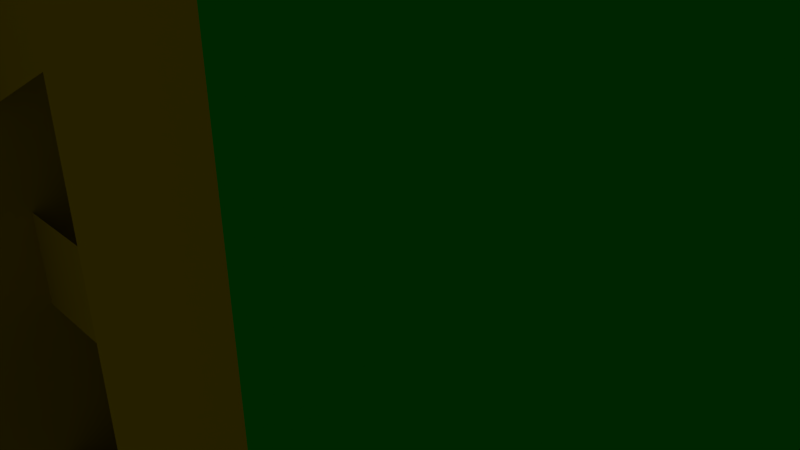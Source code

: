 # Source: royalPalace.blend  (saved by Blender 2.77.0; exported with 4.5.12 LTS)
import bpy
from mathutils import Matrix  # noqa: F401  (used for matrix-valued properties, if any)

bpy.ops.wm.read_factory_settings(use_empty=True)
scene = bpy.context.scene
scene.name = 'Scene'

# ---- collections
col_collection_1 = bpy.data.collections.new('Collection 1'); scene.collection.children.link(col_collection_1)

# ---- materials (node trees are filled in below, after node groups)
mat_material_004 = bpy.data.materials.new('Material.004')
mat_material_004.alpha_threshold = 0.0
mat_material_004.use_transparent_shadow = False
mat_material_004.diffuse_color = (0.3757, 0.2798, 0.0, 1.0)
mat_material_004.roughness = 0.5
mat_material_003 = bpy.data.materials.new('Material.003')
mat_material_003.alpha_threshold = 0.0
mat_material_003.use_transparent_shadow = False
mat_material_003.diffuse_color = (0.1734, 0.0014, 0.001847, 1.0)
mat_material_003.roughness = 0.5
mat_material_003.line_color = (0.0, 0.0, 0.0, 1.0)
mat_material_006 = bpy.data.materials.new('Material.006')
mat_material_006.alpha_threshold = 0.0
mat_material_006.use_transparent_shadow = False
mat_material_006.diffuse_color = (0.002623, 0.3672, 0.008121, 1.0)
mat_material_006.roughness = 0.5
mat_material_001 = bpy.data.materials.new('Material.001')
mat_material_001.alpha_threshold = 0.0
mat_material_001.use_transparent_shadow = False
mat_material_001.diffuse_color = (0.1986, 0.0, 0.8, 1.0)
mat_material_001.roughness = 0.5
mat_material_001.line_color = (0.0, 0.0, 0.0, 1.0)
mat_material_002 = bpy.data.materials.new('Material.002')
mat_material_002.alpha_threshold = 0.0
mat_material_002.use_transparent_shadow = False
mat_material_002.diffuse_color = (0.123, 0.123, 0.123, 1.0)
mat_material_002.roughness = 0.5
mat_material_002.line_color = (0.0, 0.0, 0.0, 1.0)
mat_material_005 = bpy.data.materials.new('Material.005')
mat_material_005.alpha_threshold = 0.0
mat_material_005.use_transparent_shadow = False
mat_material_005.diffuse_color = (0.02941, 0.4077, 0.8, 1.0)
mat_material_005.roughness = 0.5
mat_material_005.line_color = (0.0, 0.0, 0.0, 1.0)

# ---- material node trees

# ---- world
world_world = bpy.data.worlds.new('World'); scene.world = world_world
world_world.color = (0.05088, 0.05088, 0.05088)
world_world.use_sun_shadow = False
world_world.sun_shadow_jitter_overblur = 0.0
world_world.cycles.sampling_method = 'NONE'
world_world.cycles.sample_map_resolution = 256

# ---- cameras
cam_camera = bpy.data.cameras.new('Camera')
cam_camera.clip_end = 100.0
cam_camera.lens = 35.0
cam_camera.sensor_width = 32.0
cam_camera.sensor_height = 18.0
cam_camera.ortho_scale = 7.314
cam_camera.dof.focus_distance = 0.0
cam_camera.dof.aperture_fstop = 128.0
cam_camera_001 = bpy.data.cameras.new('Camera.001')
cam_camera_001.clip_end = 100.0
cam_camera_001.lens = 35.0
cam_camera_001.sensor_width = 32.0
cam_camera_001.sensor_height = 18.0
cam_camera_001.ortho_scale = 7.314
cam_camera_001.dof.focus_distance = 0.0
cam_camera_001.dof.aperture_fstop = 128.0
cam_camera_002 = bpy.data.cameras.new('Camera.002')
cam_camera_002.clip_end = 100.0
cam_camera_002.lens = 35.0
cam_camera_002.sensor_width = 32.0
cam_camera_002.sensor_height = 18.0
cam_camera_002.ortho_scale = 7.314
cam_camera_002.dof.focus_distance = 0.0
cam_camera_002.dof.aperture_fstop = 128.0
cam_camera_003 = bpy.data.cameras.new('Camera.003')
cam_camera_003.clip_end = 100.0
cam_camera_003.lens = 35.0
cam_camera_003.sensor_width = 32.0
cam_camera_003.sensor_height = 18.0
cam_camera_003.ortho_scale = 7.314
cam_camera_003.dof.focus_distance = 0.0
cam_camera_003.dof.aperture_fstop = 128.0

# ---- lights
light_lamp = bpy.data.lights.new('Lamp', 'POINT')
light_lamp.transmission_factor = 0.0
light_lamp.cutoff_distance = 30.0
light_lamp.energy = 100.0
light_lamp.shadow_buffer_clip_start = 1.001
light_lamp.shadow_soft_size = 0.1
light_lamp.shadow_maximum_resolution = 0.006
light_lamp.use_absolute_resolution = True
light_lamp.cycles.use_multiple_importance_sampling = False

# ---- meshes
me_plane_004 = bpy.data.meshes.new('Plane.004')
me_plane_004.from_pydata([(-1.0, -1.0, 0.0), (1.0, -1.0, 0.0), (-1.0, 1.0, 0.0), (1.0, 1.0, 0.0)], [], [(0, 1, 3, 2)])
me_plane_004.materials.append(mat_material_004)
me_plane_004.use_remesh_preserve_volume = False
me_plane_004.use_remesh_preserve_attributes = False
me_plane_004.use_mirror_vertex_groups = False
me_plane_004.update()
me_plane = bpy.data.meshes.new('Plane')
me_plane.from_pydata([(-1.0, -1.0, 0.0), (0.4104, -1.0, 1.946e-15), (-1.0, 1.0, 0.0), (0.4104, 1.0, 1.946e-15), (-0.3605, 4.828e-08, -2.111e-15), (0.4104, -4.451e-08, 1.946e-15), (-0.6159, -0.3333, -1.268e-15), (-0.872, -0.6667, -4.224e-16), (0.4104, -0.6667, 1.946e-15), (0.4104, -0.3333, 1.946e-15), (0.4104, 0.3333, 1.946e-15), (0.4104, 0.6667, 1.946e-15), (-0.872, 0.6667, -4.224e-16), (-0.6159, 0.3333, -1.268e-15)], [], [(12, 11, 3, 2), (6, 9, 5, 4), (0, 1, 8, 7), (7, 8, 9, 6), (4, 5, 10, 13), (13, 10, 11, 12)])
me_plane.materials.append(mat_material_004)
me_plane.use_remesh_preserve_volume = False
me_plane.use_remesh_preserve_attributes = False
me_plane.use_mirror_vertex_groups = False
me_plane.update()
me_cube_007 = bpy.data.meshes.new('Cube.007')
me_cube_007.from_pydata([(-1.0, -1.0, -1.0), (-1.0, 1.0, -1.0), (1.0, 1.0, -1.0), (1.0, -1.0, -1.0), (-1.0, -1.0, 1.0), (-1.0, 1.0, 1.0), (1.0, 1.0, 1.0), (1.0, -1.0, 1.0)], [], [(4, 5, 1, 0), (5, 6, 2, 1), (6, 7, 3, 2), (7, 4, 0, 3), (0, 1, 2, 3), (7, 6, 5, 4)])
me_cube_007.materials.append(mat_material_004)
me_cube_007.use_remesh_preserve_volume = False
me_cube_007.use_remesh_preserve_attributes = False
me_cube_007.use_mirror_vertex_groups = False
me_cube_007.update()
me_cube_004 = bpy.data.meshes.new('Cube.004')
me_cube_004.from_pydata([(-1.0, -1.0, -1.0), (-1.0, 1.0, -1.0), (1.0, 1.0, -1.0), (1.0, -1.0, -1.0), (-1.0, -1.0, 1.0), (-1.0, 1.0, 1.0), (1.0, 1.0, 1.0), (1.0, -1.0, 1.0)], [], [(4, 5, 1, 0), (5, 6, 2, 1), (6, 7, 3, 2), (7, 4, 0, 3), (0, 1, 2, 3), (7, 6, 5, 4)])
me_cube_004.materials.append(mat_material_003)
me_cube_004.use_remesh_preserve_volume = False
me_cube_004.use_remesh_preserve_attributes = False
me_cube_004.use_mirror_vertex_groups = False
me_cube_004.update()
me_cube = bpy.data.meshes.new('Cube')
me_cube.from_pydata([(1.0, 1.0, -1.0), (1.0, -1.0, -1.0), (-1.0, -1.0, -1.0), (-1.0, 1.0, -1.0), (1.0, 1.0, 1.0), (1.0, -1.0, 1.0), (-1.0, -1.0, 1.0), (-1.0, 1.0, 1.0), (0.009009, 1.362, -1.0), (0.009009, -1.362, -1.0), (0.009009, 1.362, 1.0), (0.009008, -1.362, 1.0), (1.404, -5.96e-08, -1.0), (-1.404, 2.98e-07, -1.0), (1.404, -5.364e-07, 1.0), (-1.404, 1.788e-07, 1.0), (0.009009, -2.384e-07, 1.0), (0.009009, 1.192e-07, -1.0), (0.4918, 0.4263, 1.168), (0.4918, -0.4263, 1.168), (-0.4895, -0.4263, 1.168), (-0.4895, 0.4263, 1.168), (0.005568, 0.5805, 1.168), (0.005567, -0.5805, 1.168), (0.6901, -3.398e-07, 1.168), (-0.6878, -3.489e-08, 1.168), (0.01929, 0.01484, 1.261), (0.01929, -0.01484, 1.261), (-0.01486, -0.01484, 1.261), (-0.01486, 0.01484, 1.261), (0.002368, 0.0202, 1.261), (0.002368, -0.0202, 1.261), (0.02619, -1.854e-07, 1.261), (-0.02176, -1.748e-07, 1.261)], [], [(17, 9, 2, 13), (16, 15, 6, 11), (12, 14, 5, 1), (9, 11, 6, 2), (13, 15, 7, 3), (10, 8, 3, 7), (4, 0, 8, 10), (1, 5, 11, 9), (14, 16, 11, 5), (12, 1, 9, 17), (0, 12, 17, 8), (4, 10, 16, 14), (2, 6, 15, 13), (0, 4, 14, 12), (10, 7, 15, 16), (8, 17, 13, 3), (15, 6, 20, 25), (14, 4, 18, 24), (5, 11, 23, 19), (10, 4, 18, 22), (15, 7, 21, 25), (6, 11, 23, 20), (7, 10, 22, 21), (14, 5, 19, 24), (25, 20, 28, 33), (24, 18, 26, 32), (19, 23, 31, 27), (22, 18, 26, 30), (25, 21, 29, 33), (20, 23, 31, 28), (21, 22, 30, 29), (24, 19, 27, 32)])
me_cube.polygons.foreach_set('material_index', [0, 0, 0, 0, 0, 0, 0, 0, 0, 0, 0, 0, 0, 0, 0, 0, 1, 1, 1, 1, 1, 1, 1, 1, 1, 1, 1, 1, 1, 1, 1, 1])
me_cube.materials.append(mat_material_006)
me_cube.materials.append(mat_material_001)
me_cube.use_remesh_preserve_volume = False
me_cube.use_remesh_preserve_attributes = False
me_cube.use_mirror_vertex_groups = False
me_cube.update()
me_cube_001 = bpy.data.meshes.new('Cube.001')
me_cube_001.from_pydata([(1.0, 1.0, -1.0), (1.0, -1.0, -1.0), (-1.0, -1.0, -1.0), (-1.0, 1.0, -1.0), (1.0, 1.0, 1.0), (1.0, -1.0, 1.0), (-1.0, -1.0, 1.0), (-1.0, 1.0, 1.0), (0.009009, 1.362, -1.0), (0.009009, -1.362, -1.0), (0.009009, 1.362, 1.0), (0.009008, -1.362, 1.0), (1.404, -5.96e-08, -1.0), (-1.404, 2.98e-07, -1.0), (1.404, -5.364e-07, 1.0), (-1.404, 1.788e-07, 1.0), (0.009009, -2.384e-07, 1.0), (0.009009, 1.192e-07, -1.0), (0.4918, 0.4263, 1.168), (0.4918, -0.4263, 1.168), (-0.4895, -0.4263, 1.168), (-0.4895, 0.4263, 1.168), (0.005568, 0.5805, 1.168), (0.005567, -0.5805, 1.168), (0.6901, -3.398e-07, 1.168), (-0.6878, -3.489e-08, 1.168), (0.01929, 0.01484, 1.261), (0.01929, -0.01484, 1.261), (-0.01486, -0.01484, 1.261), (-0.01486, 0.01484, 1.261), (0.002368, 0.0202, 1.261), (0.002368, -0.0202, 1.261), (0.02619, -1.854e-07, 1.261), (-0.02176, -1.748e-07, 1.261)], [], [(17, 9, 2, 13), (16, 15, 6, 11), (12, 14, 5, 1), (9, 11, 6, 2), (13, 15, 7, 3), (10, 8, 3, 7), (4, 0, 8, 10), (1, 5, 11, 9), (14, 16, 11, 5), (12, 1, 9, 17), (0, 12, 17, 8), (4, 10, 16, 14), (2, 6, 15, 13), (0, 4, 14, 12), (10, 7, 15, 16), (8, 17, 13, 3), (15, 6, 20, 25), (14, 4, 18, 24), (5, 11, 23, 19), (10, 4, 18, 22), (15, 7, 21, 25), (6, 11, 23, 20), (7, 10, 22, 21), (14, 5, 19, 24), (25, 20, 28, 33), (24, 18, 26, 32), (19, 23, 31, 27), (22, 18, 26, 30), (25, 21, 29, 33), (20, 23, 31, 28), (21, 22, 30, 29), (24, 19, 27, 32)])
me_cube_001.polygons.foreach_set('material_index', [0, 0, 0, 0, 0, 0, 0, 0, 0, 0, 0, 0, 0, 0, 0, 0, 1, 1, 1, 1, 1, 1, 1, 1, 1, 1, 1, 1, 1, 1, 1, 1])
me_cube_001.materials.append(mat_material_006)
me_cube_001.materials.append(mat_material_001)
me_cube_001.use_remesh_preserve_volume = False
me_cube_001.use_remesh_preserve_attributes = False
me_cube_001.use_mirror_vertex_groups = False
me_cube_001.update()
me_cube_002 = bpy.data.meshes.new('Cube.002')
me_cube_002.from_pydata([(1.0, 1.0, -1.0), (1.0, -1.0, -1.0), (-1.0, -1.0, -1.0), (-1.0, 1.0, -1.0), (1.0, 1.0, 1.0), (1.0, -1.0, 1.0), (-1.0, -1.0, 1.0), (-1.0, 1.0, 1.0), (0.009009, 1.362, -1.0), (0.009009, -1.362, -1.0), (0.009009, 1.362, 1.0), (0.009008, -1.362, 1.0), (1.404, -5.96e-08, -1.0), (-1.404, 2.98e-07, -1.0), (1.404, -5.364e-07, 1.0), (-1.404, 1.788e-07, 1.0), (0.009009, -2.384e-07, 1.0), (0.009009, 1.192e-07, -1.0), (0.4918, 0.4263, 1.168), (0.4918, -0.4263, 1.168), (-0.4895, -0.4263, 1.168), (-0.4895, 0.4263, 1.168), (0.005568, 0.5805, 1.168), (0.005567, -0.5805, 1.168), (0.6901, -3.398e-07, 1.168), (-0.6878, -3.489e-08, 1.168), (0.01929, 0.01484, 1.261), (0.01929, -0.01484, 1.261), (-0.01486, -0.01484, 1.261), (-0.01486, 0.01484, 1.261), (0.002368, 0.0202, 1.261), (0.002368, -0.0202, 1.261), (0.02619, -1.854e-07, 1.261), (-0.02176, -1.748e-07, 1.261)], [], [(17, 9, 2, 13), (16, 15, 6, 11), (12, 14, 5, 1), (9, 11, 6, 2), (13, 15, 7, 3), (10, 8, 3, 7), (4, 0, 8, 10), (1, 5, 11, 9), (14, 16, 11, 5), (12, 1, 9, 17), (0, 12, 17, 8), (4, 10, 16, 14), (2, 6, 15, 13), (0, 4, 14, 12), (10, 7, 15, 16), (8, 17, 13, 3), (15, 6, 20, 25), (14, 4, 18, 24), (5, 11, 23, 19), (10, 4, 18, 22), (15, 7, 21, 25), (6, 11, 23, 20), (7, 10, 22, 21), (14, 5, 19, 24), (25, 20, 28, 33), (24, 18, 26, 32), (19, 23, 31, 27), (22, 18, 26, 30), (25, 21, 29, 33), (20, 23, 31, 28), (21, 22, 30, 29), (24, 19, 27, 32)])
me_cube_002.polygons.foreach_set('material_index', [0, 0, 0, 0, 0, 0, 0, 0, 0, 0, 0, 0, 0, 0, 0, 0, 1, 1, 1, 1, 1, 1, 1, 1, 1, 1, 1, 1, 1, 1, 1, 1])
me_cube_002.materials.append(mat_material_006)
me_cube_002.materials.append(mat_material_001)
me_cube_002.use_remesh_preserve_volume = False
me_cube_002.use_remesh_preserve_attributes = False
me_cube_002.use_mirror_vertex_groups = False
me_cube_002.update()
me_cube_003 = bpy.data.meshes.new('Cube.003')
me_cube_003.from_pydata([(1.0, 1.0, -1.0), (1.0, -1.0, -1.0), (-1.0, -1.0, -1.0), (-1.0, 1.0, -1.0), (1.0, 1.0, 1.0), (1.0, -1.0, 1.0), (-1.0, -1.0, 1.0), (-1.0, 1.0, 1.0), (0.009009, 1.362, -1.0), (0.009009, -1.362, -1.0), (0.009009, 1.362, 1.0), (0.009008, -1.362, 1.0), (1.404, -5.96e-08, -1.0), (-1.404, 2.98e-07, -1.0), (1.404, -5.364e-07, 1.0), (-1.404, 1.788e-07, 1.0), (0.009009, -2.384e-07, 1.0), (0.009009, 1.192e-07, -1.0), (0.4918, 0.4263, 1.168), (0.4918, -0.4263, 1.168), (-0.4895, -0.4263, 1.168), (-0.4895, 0.4263, 1.168), (0.005568, 0.5805, 1.168), (0.005567, -0.5805, 1.168), (0.6901, -3.398e-07, 1.168), (-0.6878, -3.489e-08, 1.168), (0.01929, 0.01484, 1.261), (0.01929, -0.01484, 1.261), (-0.01486, -0.01484, 1.261), (-0.01486, 0.01484, 1.261), (0.002368, 0.0202, 1.261), (0.002368, -0.0202, 1.261), (0.02619, -1.854e-07, 1.261), (-0.02176, -1.748e-07, 1.261)], [], [(17, 9, 2, 13), (16, 15, 6, 11), (12, 14, 5, 1), (9, 11, 6, 2), (13, 15, 7, 3), (10, 8, 3, 7), (4, 0, 8, 10), (1, 5, 11, 9), (14, 16, 11, 5), (12, 1, 9, 17), (0, 12, 17, 8), (4, 10, 16, 14), (2, 6, 15, 13), (0, 4, 14, 12), (10, 7, 15, 16), (8, 17, 13, 3), (15, 6, 20, 25), (14, 4, 18, 24), (5, 11, 23, 19), (10, 4, 18, 22), (15, 7, 21, 25), (6, 11, 23, 20), (7, 10, 22, 21), (14, 5, 19, 24), (25, 20, 28, 33), (24, 18, 26, 32), (19, 23, 31, 27), (22, 18, 26, 30), (25, 21, 29, 33), (20, 23, 31, 28), (21, 22, 30, 29), (24, 19, 27, 32)])
me_cube_003.polygons.foreach_set('material_index', [0, 0, 0, 0, 0, 0, 0, 0, 0, 0, 0, 0, 0, 0, 0, 0, 1, 1, 1, 1, 1, 1, 1, 1, 1, 1, 1, 1, 1, 1, 1, 1])
me_cube_003.materials.append(mat_material_006)
me_cube_003.materials.append(mat_material_001)
me_cube_003.use_remesh_preserve_volume = False
me_cube_003.use_remesh_preserve_attributes = False
me_cube_003.use_mirror_vertex_groups = False
me_cube_003.update()
me_cube_005 = bpy.data.meshes.new('Cube.005')
me_cube_005.from_pydata([(-1.0, -1.0, -1.0), (-1.0, 1.0, -1.0), (1.0, 1.0, -1.0), (1.0, -1.0, -1.0), (-1.0, -1.0, 1.0), (-1.0, 1.0, 1.0), (1.0, 1.0, 1.0), (1.0, -1.0, 1.0)], [], [(4, 5, 1, 0), (5, 6, 2, 1), (6, 7, 3, 2), (7, 4, 0, 3), (0, 1, 2, 3), (7, 6, 5, 4)])
me_cube_005.materials.append(mat_material_002)
me_cube_005.use_remesh_preserve_volume = False
me_cube_005.use_remesh_preserve_attributes = False
me_cube_005.use_mirror_vertex_groups = False
me_cube_005.update()
me_cube_006 = bpy.data.meshes.new('Cube.006')
me_cube_006.from_pydata([(-1.0, -1.0, -1.0), (-1.0, 1.0, -1.0), (1.0, 1.0, -1.0), (1.0, -1.0, -1.0), (-1.0, -1.0, 1.0), (-1.0, 1.0, 1.0), (1.0, 1.0, 1.0), (1.0, -1.0, 1.0), (0.0, 1.0, 1.0), (0.0, 1.0, -1.0), (0.0, -1.0, 1.0), (0.0, -1.0, -1.0), (-1.0, 0.0, 1.0), (-1.0, 0.0, -1.0), (1.0, 0.0, 1.0), (1.0, 0.0, -1.0), (0.0, 0.0, 1.0), (0.0, 0.0, -1.0), (-0.7999, -0.7999, -1.841), (-0.7999, 0.7999, -1.841), (0.7999, 0.7999, -1.841), (0.7999, -0.7999, -1.841), (0.0, 0.7999, -1.841), (0.0, -0.7999, -1.841), (-0.7999, 0.0, -1.841), (0.7999, 0.0, -1.841), (-0.4362, -0.4362, -2.833), (-0.4362, 0.4362, -2.833), (0.4362, 0.4362, -2.833), (0.4362, -0.4362, -2.833), (0.0, 0.4362, -2.833), (0.0, -0.4362, -2.833), (-0.4362, 0.0, -2.833), (0.4362, 0.0, -2.833), (-0.1908, -0.1908, -3.303), (-0.1908, 0.1908, -3.303), (0.1908, 0.1908, -3.303), (0.1908, -0.1908, -3.303), (0.0, 0.1908, -3.303), (0.0, -0.1908, -3.303), (-0.1908, 0.0, -3.303), (0.1908, 0.0, -3.303), (-0.003468, -0.003468, -3.604), (-0.003468, 0.003468, -3.604), (0.003468, 0.003468, -3.604), (0.003468, -0.003468, -3.604), (0.0, 0.003468, -3.604), (0.0, -0.003468, -3.604), (-0.003468, 0.0, -3.604), (0.003468, 0.0, -3.604)], [], [(12, 5, 1, 13), (8, 6, 2, 9), (14, 7, 3, 15), (10, 4, 0, 11), (17, 9, 2, 15), (16, 8, 5, 12), (14, 6, 8, 16), (13, 1, 9, 17), (7, 10, 11, 3), (5, 8, 9, 1), (0, 13, 17, 11), (7, 14, 16, 10), (10, 16, 12, 4), (11, 17, 15, 3), (6, 14, 15, 2), (4, 12, 13, 0), (3, 15, 25, 21), (1, 13, 24, 19), (0, 11, 23, 18), (2, 9, 22, 20), (11, 3, 21, 23), (2, 15, 25, 20), (1, 9, 22, 19), (0, 13, 24, 18), (21, 25, 33, 29), (19, 24, 32, 27), (18, 23, 31, 26), (20, 22, 30, 28), (23, 21, 29, 31), (20, 25, 33, 28), (19, 22, 30, 27), (18, 24, 32, 26), (29, 33, 41, 37), (27, 32, 40, 35), (26, 31, 39, 34), (28, 30, 38, 36), (31, 29, 37, 39), (28, 33, 41, 36), (27, 30, 38, 35), (26, 32, 40, 34), (37, 41, 49, 45), (35, 40, 48, 43), (34, 39, 47, 42), (36, 38, 46, 44), (39, 37, 45, 47), (36, 41, 49, 44), (35, 38, 46, 43), (34, 40, 48, 42)])
me_cube_006.materials.append(mat_material_005)
me_cube_006.use_remesh_preserve_volume = False
me_cube_006.use_remesh_preserve_attributes = False
me_cube_006.use_mirror_vertex_groups = False
me_cube_006.update()
me_cube_008 = bpy.data.meshes.new('Cube.008')
me_cube_008.from_pydata([(-1.0, -1.0, -1.0), (-1.0, 1.0, -1.0), (1.0, 1.0, -1.0), (1.0, -1.0, -1.0), (-1.0, -1.0, 1.0), (-1.0, 1.0, 1.0), (1.0, 1.0, 1.0), (1.0, -1.0, 1.0)], [], [(4, 5, 1, 0), (5, 6, 2, 1), (6, 7, 3, 2), (7, 4, 0, 3), (0, 1, 2, 3), (7, 6, 5, 4)])
me_cube_008.materials.append(mat_material_004)
me_cube_008.use_remesh_preserve_volume = False
me_cube_008.use_remesh_preserve_attributes = False
me_cube_008.use_mirror_vertex_groups = False
me_cube_008.update()
me_cube_009 = bpy.data.meshes.new('Cube.009')
me_cube_009.from_pydata([(-1.0, -1.0, -1.0), (-1.0, 1.0, -1.0), (1.0, 1.0, -1.0), (1.0, -1.0, -1.0), (-1.0, -1.0, 1.0), (-1.0, 1.0, 1.0), (1.0, 1.0, 1.0), (1.0, -1.0, 1.0)], [], [(4, 5, 1, 0), (5, 6, 2, 1), (6, 7, 3, 2), (7, 4, 0, 3), (0, 1, 2, 3), (7, 6, 5, 4)])
me_cube_009.materials.append(mat_material_004)
me_cube_009.use_remesh_preserve_volume = False
me_cube_009.use_remesh_preserve_attributes = False
me_cube_009.use_mirror_vertex_groups = False
me_cube_009.update()
me_plane_001 = bpy.data.meshes.new('Plane.001')
me_plane_001.from_pydata([(-1.0, -1.0, 0.0), (0.4104, -1.0, 1.946e-15), (-1.0, 1.0, 0.0), (0.4104, 1.0, 1.946e-15), (-0.3605, 4.828e-08, -2.111e-15), (0.4104, -4.451e-08, 1.946e-15), (-0.6159, -0.3333, -1.268e-15), (-0.872, -0.6667, -4.224e-16), (0.4104, -0.6667, 1.946e-15), (0.4104, -0.3333, 1.946e-15), (0.4104, 0.3333, 1.946e-15), (0.4104, 0.6667, 1.946e-15), (-0.872, 0.6667, -4.224e-16), (-0.6159, 0.3333, -1.268e-15)], [], [(12, 11, 3, 2), (6, 9, 5, 4), (0, 1, 8, 7), (7, 8, 9, 6), (4, 5, 10, 13), (13, 10, 11, 12)])
me_plane_001.materials.append(mat_material_004)
me_plane_001.use_remesh_preserve_volume = False
me_plane_001.use_remesh_preserve_attributes = False
me_plane_001.use_mirror_vertex_groups = False
me_plane_001.update()
me_plane_002 = bpy.data.meshes.new('Plane.002')
me_plane_002.from_pydata([(-1.0, -1.0, 0.0), (0.4104, -1.0, 1.946e-15), (-1.0, 1.0, 0.0), (0.4104, 1.0, 1.946e-15), (-0.3605, 4.828e-08, -2.111e-15), (0.4104, -4.451e-08, 1.946e-15), (-0.6159, -0.3333, -1.268e-15), (-0.872, -0.6667, -4.224e-16), (0.4104, -0.6667, 1.946e-15), (0.4104, -0.3333, 1.946e-15), (0.4104, 0.3333, 1.946e-15), (0.4104, 0.6667, 1.946e-15), (-0.872, 0.6667, -4.224e-16), (-0.6159, 0.3333, -1.268e-15)], [], [(12, 11, 3, 2), (6, 9, 5, 4), (0, 1, 8, 7), (7, 8, 9, 6), (4, 5, 10, 13), (13, 10, 11, 12)])
me_plane_002.materials.append(mat_material_004)
me_plane_002.use_remesh_preserve_volume = False
me_plane_002.use_remesh_preserve_attributes = False
me_plane_002.use_mirror_vertex_groups = False
me_plane_002.update()
me_plane_003 = bpy.data.meshes.new('Plane.003')
me_plane_003.from_pydata([(-1.0, -1.0, 0.0), (0.4104, -1.0, 1.946e-15), (-1.0, 1.0, 0.0), (0.4104, 1.0, 1.946e-15), (-0.3605, 4.828e-08, -2.111e-15), (0.4104, -4.451e-08, 1.946e-15), (-0.6159, -0.3333, -1.268e-15), (-0.872, -0.6667, -4.224e-16), (0.4104, -0.6667, 1.946e-15), (0.4104, -0.3333, 1.946e-15), (0.4104, 0.3333, 1.946e-15), (0.4104, 0.6667, 1.946e-15), (-0.872, 0.6667, -4.224e-16), (-0.6159, 0.3333, -1.268e-15)], [], [(12, 11, 3, 2), (6, 9, 5, 4), (0, 1, 8, 7), (7, 8, 9, 6), (4, 5, 10, 13), (13, 10, 11, 12)])
me_plane_003.materials.append(mat_material_004)
me_plane_003.use_remesh_preserve_volume = False
me_plane_003.use_remesh_preserve_attributes = False
me_plane_003.use_mirror_vertex_groups = False
me_plane_003.update()
me_plane_005 = bpy.data.meshes.new('Plane.005')
me_plane_005.from_pydata([(-1.0, -1.0, 0.0), (1.0, -1.0, 0.0), (-1.0, 1.0, 0.0), (1.0, 1.0, 0.0)], [], [(0, 1, 3, 2)])
me_plane_005.materials.append(mat_material_004)
me_plane_005.use_remesh_preserve_volume = False
me_plane_005.use_remesh_preserve_attributes = False
me_plane_005.use_mirror_vertex_groups = False
me_plane_005.update()
me_plane_006 = bpy.data.meshes.new('Plane.006')
me_plane_006.from_pydata([(-1.0, -1.0, 0.0), (1.0, -1.0, 0.0), (-1.0, 1.0, 0.0), (1.0, 1.0, 0.0)], [], [(0, 1, 3, 2)])
me_plane_006.materials.append(mat_material_004)
me_plane_006.use_remesh_preserve_volume = False
me_plane_006.use_remesh_preserve_attributes = False
me_plane_006.use_mirror_vertex_groups = False
me_plane_006.update()
me_plane_007 = bpy.data.meshes.new('Plane.007')
me_plane_007.from_pydata([(-1.0, -1.0, 0.0), (1.0, -1.0, 0.0), (-1.0, 1.0, 0.0), (1.0, 1.0, 0.0)], [], [(0, 1, 3, 2)])
me_plane_007.materials.append(mat_material_004)
me_plane_007.use_remesh_preserve_volume = False
me_plane_007.use_remesh_preserve_attributes = False
me_plane_007.use_mirror_vertex_groups = False
me_plane_007.update()
me_cube_011 = bpy.data.meshes.new('Cube.011')
me_cube_011.from_pydata([(-1.0, -1.0, -1.0), (-1.0, 1.0, -1.0), (1.0, 1.0, -1.0), (1.0, -1.0, -1.0), (-1.0, -1.0, 1.0), (-1.0, 1.0, 1.0), (1.0, 1.0, 1.0), (1.0, -1.0, 1.0)], [], [(4, 5, 1, 0), (5, 6, 2, 1), (6, 7, 3, 2), (7, 4, 0, 3), (0, 1, 2, 3), (7, 6, 5, 4)])
me_cube_011.materials.append(mat_material_004)
me_cube_011.use_remesh_preserve_volume = False
me_cube_011.use_remesh_preserve_attributes = False
me_cube_011.use_mirror_vertex_groups = False
me_cube_011.update()
me_cube_012 = bpy.data.meshes.new('Cube.012')
me_cube_012.from_pydata([(-1.0, -1.0, -1.0), (-1.0, 1.0, -1.0), (1.0, 1.0, -1.0), (1.0, -1.0, -1.0), (-1.0, -1.0, 1.0), (-1.0, 1.0, 1.0), (1.0, 1.0, 1.0), (1.0, -1.0, 1.0)], [], [(4, 5, 1, 0), (5, 6, 2, 1), (6, 7, 3, 2), (7, 4, 0, 3), (0, 1, 2, 3), (7, 6, 5, 4)])
me_cube_012.materials.append(mat_material_004)
me_cube_012.use_remesh_preserve_volume = False
me_cube_012.use_remesh_preserve_attributes = False
me_cube_012.use_mirror_vertex_groups = False
me_cube_012.update()
me_cube_013 = bpy.data.meshes.new('Cube.013')
me_cube_013.from_pydata([(-1.0, -1.0, -1.0), (-1.0, 1.0, -1.0), (1.0, 1.0, -1.0), (1.0, -1.0, -1.0), (-1.0, -1.0, 1.0), (-1.0, 1.0, 1.0), (1.0, 1.0, 1.0), (1.0, -1.0, 1.0)], [], [(4, 5, 1, 0), (5, 6, 2, 1), (6, 7, 3, 2), (7, 4, 0, 3), (0, 1, 2, 3), (7, 6, 5, 4)])
me_cube_013.materials.append(mat_material_004)
me_cube_013.use_remesh_preserve_volume = False
me_cube_013.use_remesh_preserve_attributes = False
me_cube_013.use_mirror_vertex_groups = False
me_cube_013.update()
me_plane_008 = bpy.data.meshes.new('Plane.008')
me_plane_008.from_pydata([(-1.0, -1.0, 0.0), (0.4104, -1.0, 1.946e-15), (-1.0, 1.0, 0.0), (0.4104, 1.0, 1.946e-15), (-0.3605, 4.828e-08, -2.111e-15), (0.4104, -4.451e-08, 1.946e-15), (-0.6159, -0.3333, -1.268e-15), (-0.872, -0.6667, -4.224e-16), (0.4104, -0.6667, 1.946e-15), (0.4104, -0.3333, 1.946e-15), (0.4104, 0.3333, 1.946e-15), (0.4104, 0.6667, 1.946e-15), (-0.872, 0.6667, -4.224e-16), (-0.6159, 0.3333, -1.268e-15)], [], [(12, 11, 3, 2), (6, 9, 5, 4), (0, 1, 8, 7), (7, 8, 9, 6), (4, 5, 10, 13), (13, 10, 11, 12)])
me_plane_008.materials.append(mat_material_004)
me_plane_008.use_remesh_preserve_volume = False
me_plane_008.use_remesh_preserve_attributes = False
me_plane_008.use_mirror_vertex_groups = False
me_plane_008.update()
me_plane_009 = bpy.data.meshes.new('Plane.009')
me_plane_009.from_pydata([(-1.0, -1.0, 0.0), (0.4104, -1.0, 1.946e-15), (-1.0, 1.0, 0.0), (0.4104, 1.0, 1.946e-15), (-0.3605, 4.828e-08, -2.111e-15), (0.4104, -4.451e-08, 1.946e-15), (-0.6159, -0.3333, -1.268e-15), (-0.872, -0.6667, -4.224e-16), (0.4104, -0.6667, 1.946e-15), (0.4104, -0.3333, 1.946e-15), (0.4104, 0.3333, 1.946e-15), (0.4104, 0.6667, 1.946e-15), (-0.872, 0.6667, -4.224e-16), (-0.6159, 0.3333, -1.268e-15)], [], [(12, 11, 3, 2), (6, 9, 5, 4), (0, 1, 8, 7), (7, 8, 9, 6), (4, 5, 10, 13), (13, 10, 11, 12)])
me_plane_009.materials.append(mat_material_004)
me_plane_009.use_remesh_preserve_volume = False
me_plane_009.use_remesh_preserve_attributes = False
me_plane_009.use_mirror_vertex_groups = False
me_plane_009.update()
me_plane_010 = bpy.data.meshes.new('Plane.010')
me_plane_010.from_pydata([(-1.0, -1.0, 0.0), (0.4104, -1.0, 1.946e-15), (-1.0, 1.0, 0.0), (0.4104, 1.0, 1.946e-15), (-0.3605, 4.828e-08, -2.111e-15), (0.4104, -4.451e-08, 1.946e-15), (-0.6159, -0.3333, -1.268e-15), (-0.872, -0.6667, -4.224e-16), (0.4104, -0.6667, 1.946e-15), (0.4104, -0.3333, 1.946e-15), (0.4104, 0.3333, 1.946e-15), (0.4104, 0.6667, 1.946e-15), (-0.872, 0.6667, -4.224e-16), (-0.6159, 0.3333, -1.268e-15)], [], [(12, 11, 3, 2), (6, 9, 5, 4), (0, 1, 8, 7), (7, 8, 9, 6), (4, 5, 10, 13), (13, 10, 11, 12)])
me_plane_010.materials.append(mat_material_004)
me_plane_010.use_remesh_preserve_volume = False
me_plane_010.use_remesh_preserve_attributes = False
me_plane_010.use_mirror_vertex_groups = False
me_plane_010.update()
me_plane_011 = bpy.data.meshes.new('Plane.011')
me_plane_011.from_pydata([(-1.0, -1.0, 0.0), (0.4104, -1.0, 1.946e-15), (-1.0, 1.0, 0.0), (0.4104, 1.0, 1.946e-15), (-0.3605, 4.828e-08, -2.111e-15), (0.4104, -4.451e-08, 1.946e-15), (-0.6159, -0.3333, -1.268e-15), (-0.872, -0.6667, -4.224e-16), (0.4104, -0.6667, 1.946e-15), (0.4104, -0.3333, 1.946e-15), (0.4104, 0.3333, 1.946e-15), (0.4104, 0.6667, 1.946e-15), (-0.872, 0.6667, -4.224e-16), (-0.6159, 0.3333, -1.268e-15)], [], [(12, 11, 3, 2), (6, 9, 5, 4), (0, 1, 8, 7), (7, 8, 9, 6), (4, 5, 10, 13), (13, 10, 11, 12)])
me_plane_011.materials.append(mat_material_004)
me_plane_011.use_remesh_preserve_volume = False
me_plane_011.use_remesh_preserve_attributes = False
me_plane_011.use_mirror_vertex_groups = False
me_plane_011.update()
me_plane_012 = bpy.data.meshes.new('Plane.012')
me_plane_012.from_pydata([(-1.0, -1.0, 0.0), (1.0, -1.0, 0.0), (-1.0, 1.0, 0.0), (1.0, 1.0, 0.0)], [], [(0, 1, 3, 2)])
me_plane_012.materials.append(mat_material_004)
me_plane_012.use_remesh_preserve_volume = False
me_plane_012.use_remesh_preserve_attributes = False
me_plane_012.use_mirror_vertex_groups = False
me_plane_012.update()
me_plane_013 = bpy.data.meshes.new('Plane.013')
me_plane_013.from_pydata([(-1.0, -1.0, 0.0), (1.0, -1.0, 0.0), (-1.0, 1.0, 0.0), (1.0, 1.0, 0.0)], [], [(0, 1, 3, 2)])
me_plane_013.materials.append(mat_material_004)
me_plane_013.use_remesh_preserve_volume = False
me_plane_013.use_remesh_preserve_attributes = False
me_plane_013.use_mirror_vertex_groups = False
me_plane_013.update()
me_plane_014 = bpy.data.meshes.new('Plane.014')
me_plane_014.from_pydata([(-1.0, -1.0, 0.0), (1.0, -1.0, 0.0), (-1.0, 1.0, 0.0), (1.0, 1.0, 0.0)], [], [(0, 1, 3, 2)])
me_plane_014.materials.append(mat_material_004)
me_plane_014.use_remesh_preserve_volume = False
me_plane_014.use_remesh_preserve_attributes = False
me_plane_014.use_mirror_vertex_groups = False
me_plane_014.update()
me_plane_015 = bpy.data.meshes.new('Plane.015')
me_plane_015.from_pydata([(-1.0, -1.0, 0.0), (1.0, -1.0, 0.0), (-1.0, 1.0, 0.0), (1.0, 1.0, 0.0)], [], [(0, 1, 3, 2)])
me_plane_015.materials.append(mat_material_004)
me_plane_015.use_remesh_preserve_volume = False
me_plane_015.use_remesh_preserve_attributes = False
me_plane_015.use_mirror_vertex_groups = False
me_plane_015.update()
me_cube_014 = bpy.data.meshes.new('Cube.014')
me_cube_014.from_pydata([(-1.0, -1.0, -1.0), (-1.0, 1.0, -1.0), (1.0, 1.0, -1.0), (1.0, -1.0, -1.0), (-1.0, -1.0, 1.0), (-1.0, 1.0, 1.0), (1.0, 1.0, 1.0), (1.0, -1.0, 1.0)], [], [(4, 5, 1, 0), (5, 6, 2, 1), (6, 7, 3, 2), (7, 4, 0, 3), (0, 1, 2, 3), (7, 6, 5, 4)])
me_cube_014.materials.append(mat_material_004)
me_cube_014.use_remesh_preserve_volume = False
me_cube_014.use_remesh_preserve_attributes = False
me_cube_014.use_mirror_vertex_groups = False
me_cube_014.update()
me_cube_015 = bpy.data.meshes.new('Cube.015')
me_cube_015.from_pydata([(-1.0, -1.0, -1.0), (-1.0, 1.0, -1.0), (1.0, 1.0, -1.0), (1.0, -1.0, -1.0), (-1.0, -1.0, 1.0), (-1.0, 1.0, 1.0), (1.0, 1.0, 1.0), (1.0, -1.0, 1.0)], [], [(4, 5, 1, 0), (5, 6, 2, 1), (6, 7, 3, 2), (7, 4, 0, 3), (0, 1, 2, 3), (7, 6, 5, 4)])
me_cube_015.materials.append(mat_material_004)
me_cube_015.use_remesh_preserve_volume = False
me_cube_015.use_remesh_preserve_attributes = False
me_cube_015.use_mirror_vertex_groups = False
me_cube_015.update()
me_cube_016 = bpy.data.meshes.new('Cube.016')
me_cube_016.from_pydata([(-1.0, -1.0, -1.0), (-1.0, 1.0, -1.0), (1.0, 1.0, -1.0), (1.0, -1.0, -1.0), (-1.0, -1.0, 1.0), (-1.0, 1.0, 1.0), (1.0, 1.0, 1.0), (1.0, -1.0, 1.0)], [], [(4, 5, 1, 0), (5, 6, 2, 1), (6, 7, 3, 2), (7, 4, 0, 3), (0, 1, 2, 3), (7, 6, 5, 4)])
me_cube_016.materials.append(mat_material_004)
me_cube_016.use_remesh_preserve_volume = False
me_cube_016.use_remesh_preserve_attributes = False
me_cube_016.use_mirror_vertex_groups = False
me_cube_016.update()
me_plane_016 = bpy.data.meshes.new('Plane.016')
me_plane_016.from_pydata([(-1.0, -1.0, 0.0), (0.4104, -1.0, 1.946e-15), (-1.0, 1.0, 0.0), (0.4104, 1.0, 1.946e-15), (-0.3605, 4.828e-08, -2.111e-15), (0.4104, -4.451e-08, 1.946e-15), (-0.6159, -0.3333, -1.268e-15), (-0.872, -0.6667, -4.224e-16), (0.4104, -0.6667, 1.946e-15), (0.4104, -0.3333, 1.946e-15), (0.4104, 0.3333, 1.946e-15), (0.4104, 0.6667, 1.946e-15), (-0.872, 0.6667, -4.224e-16), (-0.6159, 0.3333, -1.268e-15)], [], [(12, 11, 3, 2), (6, 9, 5, 4), (0, 1, 8, 7), (7, 8, 9, 6), (4, 5, 10, 13), (13, 10, 11, 12)])
me_plane_016.materials.append(mat_material_004)
me_plane_016.use_remesh_preserve_volume = False
me_plane_016.use_remesh_preserve_attributes = False
me_plane_016.use_mirror_vertex_groups = False
me_plane_016.update()
me_plane_017 = bpy.data.meshes.new('Plane.017')
me_plane_017.from_pydata([(-1.0, -1.0, 0.0), (0.4104, -1.0, 1.946e-15), (-1.0, 1.0, 0.0), (0.4104, 1.0, 1.946e-15), (-0.3605, 4.828e-08, -2.111e-15), (0.4104, -4.451e-08, 1.946e-15), (-0.6159, -0.3333, -1.268e-15), (-0.872, -0.6667, -4.224e-16), (0.4104, -0.6667, 1.946e-15), (0.4104, -0.3333, 1.946e-15), (0.4104, 0.3333, 1.946e-15), (0.4104, 0.6667, 1.946e-15), (-0.872, 0.6667, -4.224e-16), (-0.6159, 0.3333, -1.268e-15)], [], [(12, 11, 3, 2), (6, 9, 5, 4), (0, 1, 8, 7), (7, 8, 9, 6), (4, 5, 10, 13), (13, 10, 11, 12)])
me_plane_017.materials.append(mat_material_004)
me_plane_017.use_remesh_preserve_volume = False
me_plane_017.use_remesh_preserve_attributes = False
me_plane_017.use_mirror_vertex_groups = False
me_plane_017.update()
me_plane_018 = bpy.data.meshes.new('Plane.018')
me_plane_018.from_pydata([(-1.0, -1.0, 0.0), (0.4104, -1.0, 1.946e-15), (-1.0, 1.0, 0.0), (0.4104, 1.0, 1.946e-15), (-0.3605, 4.828e-08, -2.111e-15), (0.4104, -4.451e-08, 1.946e-15), (-0.6159, -0.3333, -1.268e-15), (-0.872, -0.6667, -4.224e-16), (0.4104, -0.6667, 1.946e-15), (0.4104, -0.3333, 1.946e-15), (0.4104, 0.3333, 1.946e-15), (0.4104, 0.6667, 1.946e-15), (-0.872, 0.6667, -4.224e-16), (-0.6159, 0.3333, -1.268e-15)], [], [(12, 11, 3, 2), (6, 9, 5, 4), (0, 1, 8, 7), (7, 8, 9, 6), (4, 5, 10, 13), (13, 10, 11, 12)])
me_plane_018.materials.append(mat_material_004)
me_plane_018.use_remesh_preserve_volume = False
me_plane_018.use_remesh_preserve_attributes = False
me_plane_018.use_mirror_vertex_groups = False
me_plane_018.update()
me_plane_019 = bpy.data.meshes.new('Plane.019')
me_plane_019.from_pydata([(-1.0, -1.0, 0.0), (0.4104, -1.0, 1.946e-15), (-1.0, 1.0, 0.0), (0.4104, 1.0, 1.946e-15), (-0.3605, 4.828e-08, -2.111e-15), (0.4104, -4.451e-08, 1.946e-15), (-0.6159, -0.3333, -1.268e-15), (-0.872, -0.6667, -4.224e-16), (0.4104, -0.6667, 1.946e-15), (0.4104, -0.3333, 1.946e-15), (0.4104, 0.3333, 1.946e-15), (0.4104, 0.6667, 1.946e-15), (-0.872, 0.6667, -4.224e-16), (-0.6159, 0.3333, -1.268e-15)], [], [(12, 11, 3, 2), (6, 9, 5, 4), (0, 1, 8, 7), (7, 8, 9, 6), (4, 5, 10, 13), (13, 10, 11, 12)])
me_plane_019.materials.append(mat_material_004)
me_plane_019.use_remesh_preserve_volume = False
me_plane_019.use_remesh_preserve_attributes = False
me_plane_019.use_mirror_vertex_groups = False
me_plane_019.update()
me_plane_020 = bpy.data.meshes.new('Plane.020')
me_plane_020.from_pydata([(-1.0, -1.0, 0.0), (1.0, -1.0, 0.0), (-1.0, 1.0, 0.0), (1.0, 1.0, 0.0)], [], [(0, 1, 3, 2)])
me_plane_020.materials.append(mat_material_004)
me_plane_020.use_remesh_preserve_volume = False
me_plane_020.use_remesh_preserve_attributes = False
me_plane_020.use_mirror_vertex_groups = False
me_plane_020.update()
me_plane_021 = bpy.data.meshes.new('Plane.021')
me_plane_021.from_pydata([(-1.0, -1.0, 0.0), (1.0, -1.0, 0.0), (-1.0, 1.0, 0.0), (1.0, 1.0, 0.0)], [], [(0, 1, 3, 2)])
me_plane_021.materials.append(mat_material_004)
me_plane_021.use_remesh_preserve_volume = False
me_plane_021.use_remesh_preserve_attributes = False
me_plane_021.use_mirror_vertex_groups = False
me_plane_021.update()
me_plane_022 = bpy.data.meshes.new('Plane.022')
me_plane_022.from_pydata([(-1.0, -1.0, 0.0), (1.0, -1.0, 0.0), (-1.0, 1.0, 0.0), (1.0, 1.0, 0.0)], [], [(0, 1, 3, 2)])
me_plane_022.materials.append(mat_material_004)
me_plane_022.use_remesh_preserve_volume = False
me_plane_022.use_remesh_preserve_attributes = False
me_plane_022.use_mirror_vertex_groups = False
me_plane_022.update()
me_plane_023 = bpy.data.meshes.new('Plane.023')
me_plane_023.from_pydata([(-1.0, -1.0, 0.0), (1.0, -1.0, 0.0), (-1.0, 1.0, 0.0), (1.0, 1.0, 0.0)], [], [(0, 1, 3, 2)])
me_plane_023.materials.append(mat_material_004)
me_plane_023.use_remesh_preserve_volume = False
me_plane_023.use_remesh_preserve_attributes = False
me_plane_023.use_mirror_vertex_groups = False
me_plane_023.update()
me_cube_017 = bpy.data.meshes.new('Cube.017')
me_cube_017.from_pydata([(-1.0, -1.0, -1.0), (-1.0, 1.0, -1.0), (1.0, 1.0, -1.0), (1.0, -1.0, -1.0), (-1.0, -1.0, 1.0), (-1.0, 1.0, 1.0), (1.0, 1.0, 1.0), (1.0, -1.0, 1.0)], [], [(4, 5, 1, 0), (5, 6, 2, 1), (6, 7, 3, 2), (7, 4, 0, 3), (0, 1, 2, 3), (7, 6, 5, 4)])
me_cube_017.materials.append(mat_material_004)
me_cube_017.use_remesh_preserve_volume = False
me_cube_017.use_remesh_preserve_attributes = False
me_cube_017.use_mirror_vertex_groups = False
me_cube_017.update()
me_cube_018 = bpy.data.meshes.new('Cube.018')
me_cube_018.from_pydata([(-1.0, -1.0, -1.0), (-1.0, 1.0, -1.0), (1.0, 1.0, -1.0), (1.0, -1.0, -1.0), (-1.0, -1.0, 1.0), (-1.0, 1.0, 1.0), (1.0, 1.0, 1.0), (1.0, -1.0, 1.0)], [], [(4, 5, 1, 0), (5, 6, 2, 1), (6, 7, 3, 2), (7, 4, 0, 3), (0, 1, 2, 3), (7, 6, 5, 4)])
me_cube_018.materials.append(mat_material_004)
me_cube_018.use_remesh_preserve_volume = False
me_cube_018.use_remesh_preserve_attributes = False
me_cube_018.use_mirror_vertex_groups = False
me_cube_018.update()
me_cube_019 = bpy.data.meshes.new('Cube.019')
me_cube_019.from_pydata([(-1.0, -1.0, -1.0), (-1.0, 1.0, -1.0), (1.0, 1.0, -1.0), (1.0, -1.0, -1.0), (-1.0, -1.0, 1.0), (-1.0, 1.0, 1.0), (1.0, 1.0, 1.0), (1.0, -1.0, 1.0)], [], [(4, 5, 1, 0), (5, 6, 2, 1), (6, 7, 3, 2), (7, 4, 0, 3), (0, 1, 2, 3), (7, 6, 5, 4)])
me_cube_019.materials.append(mat_material_004)
me_cube_019.use_remesh_preserve_volume = False
me_cube_019.use_remesh_preserve_attributes = False
me_cube_019.use_mirror_vertex_groups = False
me_cube_019.update()
me_plane_024 = bpy.data.meshes.new('Plane.024')
me_plane_024.from_pydata([(-1.0, -1.0, 0.0), (0.4104, -1.0, 1.946e-15), (-1.0, 1.0, 0.0), (0.4104, 1.0, 1.946e-15), (-0.3605, 4.828e-08, -2.111e-15), (0.4104, -4.451e-08, 1.946e-15), (-0.6159, -0.3333, -1.268e-15), (-0.872, -0.6667, -4.224e-16), (0.4104, -0.6667, 1.946e-15), (0.4104, -0.3333, 1.946e-15), (0.4104, 0.3333, 1.946e-15), (0.4104, 0.6667, 1.946e-15), (-0.872, 0.6667, -4.224e-16), (-0.6159, 0.3333, -1.268e-15)], [], [(12, 11, 3, 2), (6, 9, 5, 4), (0, 1, 8, 7), (7, 8, 9, 6), (4, 5, 10, 13), (13, 10, 11, 12)])
me_plane_024.materials.append(mat_material_004)
me_plane_024.use_remesh_preserve_volume = False
me_plane_024.use_remesh_preserve_attributes = False
me_plane_024.use_mirror_vertex_groups = False
me_plane_024.update()
me_plane_025 = bpy.data.meshes.new('Plane.025')
me_plane_025.from_pydata([(-1.0, -1.0, 0.0), (0.4104, -1.0, 1.946e-15), (-1.0, 1.0, 0.0), (0.4104, 1.0, 1.946e-15), (-0.3605, 4.828e-08, -2.111e-15), (0.4104, -4.451e-08, 1.946e-15), (-0.6159, -0.3333, -1.268e-15), (-0.872, -0.6667, -4.224e-16), (0.4104, -0.6667, 1.946e-15), (0.4104, -0.3333, 1.946e-15), (0.4104, 0.3333, 1.946e-15), (0.4104, 0.6667, 1.946e-15), (-0.872, 0.6667, -4.224e-16), (-0.6159, 0.3333, -1.268e-15)], [], [(12, 11, 3, 2), (6, 9, 5, 4), (0, 1, 8, 7), (7, 8, 9, 6), (4, 5, 10, 13), (13, 10, 11, 12)])
me_plane_025.materials.append(mat_material_004)
me_plane_025.use_remesh_preserve_volume = False
me_plane_025.use_remesh_preserve_attributes = False
me_plane_025.use_mirror_vertex_groups = False
me_plane_025.update()
me_plane_026 = bpy.data.meshes.new('Plane.026')
me_plane_026.from_pydata([(-1.0, -1.0, 0.0), (0.4104, -1.0, 1.946e-15), (-1.0, 1.0, 0.0), (0.4104, 1.0, 1.946e-15), (-0.3605, 4.828e-08, -2.111e-15), (0.4104, -4.451e-08, 1.946e-15), (-0.6159, -0.3333, -1.268e-15), (-0.872, -0.6667, -4.224e-16), (0.4104, -0.6667, 1.946e-15), (0.4104, -0.3333, 1.946e-15), (0.4104, 0.3333, 1.946e-15), (0.4104, 0.6667, 1.946e-15), (-0.872, 0.6667, -4.224e-16), (-0.6159, 0.3333, -1.268e-15)], [], [(12, 11, 3, 2), (6, 9, 5, 4), (0, 1, 8, 7), (7, 8, 9, 6), (4, 5, 10, 13), (13, 10, 11, 12)])
me_plane_026.materials.append(mat_material_004)
me_plane_026.use_remesh_preserve_volume = False
me_plane_026.use_remesh_preserve_attributes = False
me_plane_026.use_mirror_vertex_groups = False
me_plane_026.update()
me_plane_027 = bpy.data.meshes.new('Plane.027')
me_plane_027.from_pydata([(-1.0, -1.0, 0.0), (0.4104, -1.0, 1.946e-15), (-1.0, 1.0, 0.0), (0.4104, 1.0, 1.946e-15), (-0.3605, 4.828e-08, -2.111e-15), (0.4104, -4.451e-08, 1.946e-15), (-0.6159, -0.3333, -1.268e-15), (-0.872, -0.6667, -4.224e-16), (0.4104, -0.6667, 1.946e-15), (0.4104, -0.3333, 1.946e-15), (0.4104, 0.3333, 1.946e-15), (0.4104, 0.6667, 1.946e-15), (-0.872, 0.6667, -4.224e-16), (-0.6159, 0.3333, -1.268e-15)], [], [(12, 11, 3, 2), (6, 9, 5, 4), (0, 1, 8, 7), (7, 8, 9, 6), (4, 5, 10, 13), (13, 10, 11, 12)])
me_plane_027.materials.append(mat_material_004)
me_plane_027.use_remesh_preserve_volume = False
me_plane_027.use_remesh_preserve_attributes = False
me_plane_027.use_mirror_vertex_groups = False
me_plane_027.update()
me_plane_028 = bpy.data.meshes.new('Plane.028')
me_plane_028.from_pydata([(-1.0, -1.0, 0.0), (1.0, -1.0, 0.0), (-1.0, 1.0, 0.0), (1.0, 1.0, 0.0)], [], [(0, 1, 3, 2)])
me_plane_028.materials.append(mat_material_004)
me_plane_028.use_remesh_preserve_volume = False
me_plane_028.use_remesh_preserve_attributes = False
me_plane_028.use_mirror_vertex_groups = False
me_plane_028.update()
me_plane_029 = bpy.data.meshes.new('Plane.029')
me_plane_029.from_pydata([(-1.0, -1.0, 0.0), (1.0, -1.0, 0.0), (-1.0, 1.0, 0.0), (1.0, 1.0, 0.0)], [], [(0, 1, 3, 2)])
me_plane_029.materials.append(mat_material_004)
me_plane_029.use_remesh_preserve_volume = False
me_plane_029.use_remesh_preserve_attributes = False
me_plane_029.use_mirror_vertex_groups = False
me_plane_029.update()
me_plane_030 = bpy.data.meshes.new('Plane.030')
me_plane_030.from_pydata([(-1.0, -1.0, 0.0), (1.0, -1.0, 0.0), (-1.0, 1.0, 0.0), (1.0, 1.0, 0.0)], [], [(0, 1, 3, 2)])
me_plane_030.materials.append(mat_material_004)
me_plane_030.use_remesh_preserve_volume = False
me_plane_030.use_remesh_preserve_attributes = False
me_plane_030.use_mirror_vertex_groups = False
me_plane_030.update()
me_plane_031 = bpy.data.meshes.new('Plane.031')
me_plane_031.from_pydata([(-1.0, -1.0, 0.0), (1.0, -1.0, 0.0), (-1.0, 1.0, 0.0), (1.0, 1.0, 0.0)], [], [(0, 1, 3, 2)])
me_plane_031.materials.append(mat_material_004)
me_plane_031.use_remesh_preserve_volume = False
me_plane_031.use_remesh_preserve_attributes = False
me_plane_031.use_mirror_vertex_groups = False
me_plane_031.update()

# ---- objects
ob_plane_004 = bpy.data.objects.new('Plane.004', me_plane_004)
ob_plane = bpy.data.objects.new('Plane', me_plane)
ob_cube_007 = bpy.data.objects.new('Cube.007', me_cube_007)
ob_cube_004 = bpy.data.objects.new('Cube.004', me_cube_004)
ob_cube = bpy.data.objects.new('Cube', me_cube)
ob_lamp = bpy.data.objects.new('Lamp', light_lamp)
ob_camera = bpy.data.objects.new('Camera', cam_camera)
ob_cube_001 = bpy.data.objects.new('Cube.001', me_cube_001)
ob_cube_002 = bpy.data.objects.new('Cube.002', me_cube_002)
ob_cube_003 = bpy.data.objects.new('Cube.003', me_cube_003)
ob_cube_005 = bpy.data.objects.new('Cube.005', me_cube_005)
ob_cube_006 = bpy.data.objects.new('Cube.006', me_cube_006)
ob_cube_008 = bpy.data.objects.new('Cube.008', me_cube_008)
ob_cube_009 = bpy.data.objects.new('Cube.009', me_cube_009)
ob_plane_001 = bpy.data.objects.new('Plane.001', me_plane_001)
ob_plane_002 = bpy.data.objects.new('Plane.002', me_plane_002)
ob_plane_003 = bpy.data.objects.new('Plane.003', me_plane_003)
ob_plane_005 = bpy.data.objects.new('Plane.005', me_plane_005)
ob_plane_006 = bpy.data.objects.new('Plane.006', me_plane_006)
ob_plane_007 = bpy.data.objects.new('Plane.007', me_plane_007)
ob_camera_001 = bpy.data.objects.new('Camera.001', cam_camera_001)
ob_cube_010 = bpy.data.objects.new('Cube.010', me_cube_011)
ob_cube_011 = bpy.data.objects.new('Cube.011', me_cube_012)
ob_cube_012 = bpy.data.objects.new('Cube.012', me_cube_013)
ob_plane_008 = bpy.data.objects.new('Plane.008', me_plane_008)
ob_plane_009 = bpy.data.objects.new('Plane.009', me_plane_009)
ob_plane_010 = bpy.data.objects.new('Plane.010', me_plane_010)
ob_plane_011 = bpy.data.objects.new('Plane.011', me_plane_011)
ob_plane_012 = bpy.data.objects.new('Plane.012', me_plane_012)
ob_plane_013 = bpy.data.objects.new('Plane.013', me_plane_013)
ob_plane_014 = bpy.data.objects.new('Plane.014', me_plane_014)
ob_plane_015 = bpy.data.objects.new('Plane.015', me_plane_015)
ob_camera_002 = bpy.data.objects.new('Camera.002', cam_camera_002)
ob_cube_013 = bpy.data.objects.new('Cube.013', me_cube_014)
ob_cube_014 = bpy.data.objects.new('Cube.014', me_cube_015)
ob_cube_015 = bpy.data.objects.new('Cube.015', me_cube_016)
ob_plane_016 = bpy.data.objects.new('Plane.016', me_plane_016)
ob_plane_017 = bpy.data.objects.new('Plane.017', me_plane_017)
ob_plane_018 = bpy.data.objects.new('Plane.018', me_plane_018)
ob_plane_019 = bpy.data.objects.new('Plane.019', me_plane_019)
ob_plane_020 = bpy.data.objects.new('Plane.020', me_plane_020)
ob_plane_021 = bpy.data.objects.new('Plane.021', me_plane_021)
ob_plane_022 = bpy.data.objects.new('Plane.022', me_plane_022)
ob_plane_023 = bpy.data.objects.new('Plane.023', me_plane_023)
ob_camera_003 = bpy.data.objects.new('Camera.003', cam_camera_003)
ob_cube_016 = bpy.data.objects.new('Cube.016', me_cube_017)
ob_cube_017 = bpy.data.objects.new('Cube.017', me_cube_018)
ob_cube_018 = bpy.data.objects.new('Cube.018', me_cube_019)
ob_plane_024 = bpy.data.objects.new('Plane.024', me_plane_024)
ob_plane_025 = bpy.data.objects.new('Plane.025', me_plane_025)
ob_plane_026 = bpy.data.objects.new('Plane.026', me_plane_026)
ob_plane_027 = bpy.data.objects.new('Plane.027', me_plane_027)
ob_plane_028 = bpy.data.objects.new('Plane.028', me_plane_028)
ob_plane_029 = bpy.data.objects.new('Plane.029', me_plane_029)
ob_plane_030 = bpy.data.objects.new('Plane.030', me_plane_030)
ob_plane_031 = bpy.data.objects.new('Plane.031', me_plane_031)

# ---- transforms, parenting, visibility, modifiers, constraints
ob_plane_004.location = (-2.089, -7.611, 7.496)
ob_plane_004.rotation_euler = (1.571, -0.0, 0.0)
ob_plane_004.scale = (1.433, 0.3726, 0.6364)
ob_plane_004.lineart.crease_threshold = 0.0
ob_plane.location = (-2.137, -7.779, 9.416)
ob_plane.rotation_euler = (1.571, -1.571, 0.0)
ob_plane.scale = (0.7417, 1.278, 0.798)
ob_plane.lineart.crease_threshold = 0.0
ob_cube_007.location = (-4.36, -7.43, 6.504)
ob_cube_007.scale = (0.9965, 0.798, 3.729)
ob_cube_007.lineart.crease_threshold = 0.0
ob_cube_004.location = (0.0, -0.8665, 1.574)
ob_cube_004.scale = (7.981, 8.022, 1.397)
ob_cube_004.lineart.crease_threshold = 0.0
ob_cube.location = (-6.472, 5.636, 8.13)
ob_cube.scale = (1.0, 1.0, 5.278)
ob_cube.lock_rotations_4d = False
ob_cube.empty_display_type = 'ARROWS'
ob_cube.lineart.crease_threshold = 0.0
ob_lamp.location = (15.98, 0.139, 8.666)
ob_lamp.rotation_euler = (0.6503, 0.05522, 1.866)
ob_lamp.lock_rotations_4d = False
ob_lamp.empty_display_type = 'ARROWS'
ob_lamp.color = (0.0, 0.0, 0.0, 0.0)
ob_lamp.lineart.crease_threshold = 0.0
ob_camera.location = (6.791, -9.49, 10.47)
ob_camera.rotation_euler = (1.109, 0.01082, 0.8149)
ob_camera.scale = (0.8968, 0.7742, 0.8765)
ob_camera.lock_rotations_4d = False
ob_camera.empty_display_type = 'ARROWS'
ob_camera.color = (0.0, 0.0, 0.0, 0.0)
ob_camera.display_type = 'WIRE'
ob_camera.lineart.crease_threshold = 0.0
ob_cube_001.location = (6.414, 5.754, 8.13)
ob_cube_001.scale = (1.0, 1.0, 5.278)
ob_cube_001.lock_rotations_4d = False
ob_cube_001.empty_display_type = 'ARROWS'
ob_cube_001.lineart.crease_threshold = 0.0
ob_cube_002.location = (6.734, -7.874, 8.13)
ob_cube_002.scale = (1.0, 1.0, 5.278)
ob_cube_002.lock_rotations_4d = False
ob_cube_002.empty_display_type = 'ARROWS'
ob_cube_002.lineart.crease_threshold = 0.0
ob_cube_003.location = (-6.418, -7.656, 8.13)
ob_cube_003.scale = (1.0, 1.0, 5.278)
ob_cube_003.lock_rotations_4d = False
ob_cube_003.empty_display_type = 'ARROWS'
ob_cube_003.lineart.crease_threshold = 0.0
ob_cube_005.location = (0.0, -0.8665, 6.244)
ob_cube_005.scale = (5.182, 5.208, -3.558)
ob_cube_005.lineart.crease_threshold = 0.0
ob_cube_006.location = (0.0, -0.8665, 10.7)
ob_cube_006.scale = (2.622, 2.915, -1.052)
ob_cube_006.lineart.crease_threshold = 0.0
ob_cube_008.location = (4.395, -7.43, 6.504)
ob_cube_008.scale = (0.9965, 0.798, 3.729)
ob_cube_008.lineart.crease_threshold = 0.0
ob_cube_009.location = (0.03591, -7.43, 6.504)
ob_cube_009.scale = (0.9965, 0.798, 3.729)
ob_cube_009.lineart.crease_threshold = 0.0
ob_plane_001.location = (-2.137, -7.779, 5.497)
ob_plane_001.rotation_euler = (1.571, -1.571, 0.0)
ob_plane_001.scale = (0.7417, 1.278, 0.798)
ob_plane_001.lineart.crease_threshold = 0.0
ob_plane_002.location = (2.191, -7.779, 9.416)
ob_plane_002.rotation_euler = (1.571, -1.571, 0.0)
ob_plane_002.scale = (0.7417, 1.278, 0.798)
ob_plane_002.lineart.crease_threshold = 0.0
ob_plane_003.location = (2.191, -7.779, 5.438)
ob_plane_003.rotation_euler = (1.571, -1.571, 0.0)
ob_plane_003.scale = (0.7417, 1.278, 0.798)
ob_plane_003.lineart.crease_threshold = 0.0
ob_plane_005.location = (-2.089, -7.611, 3.818)
ob_plane_005.rotation_euler = (1.571, -0.0, 0.0)
ob_plane_005.scale = (1.433, 0.3726, 0.6364)
ob_plane_005.lineart.crease_threshold = 0.0
ob_plane_006.location = (2.163, -7.611, 7.496)
ob_plane_006.rotation_euler = (1.571, -0.0, 0.0)
ob_plane_006.scale = (1.433, 0.3726, 0.6364)
ob_plane_006.lineart.crease_threshold = 0.0
ob_plane_007.location = (2.163, -7.611, 3.796)
ob_plane_007.rotation_euler = (1.571, -0.0, 0.0)
ob_plane_007.scale = (1.433, 0.3726, 0.6364)
ob_plane_007.lineart.crease_threshold = 0.0
ob_camera_001.location = (6.791, 3.407, 10.47)
ob_camera_001.rotation_euler = (1.109, 0.01082, 0.8149)
ob_camera_001.scale = (0.8968, 0.7742, 0.8765)
ob_camera_001.lock_rotations_4d = False
ob_camera_001.empty_display_type = 'ARROWS'
ob_camera_001.color = (0.0, 0.0, 0.0, 0.0)
ob_camera_001.display_type = 'WIRE'
ob_camera_001.lineart.crease_threshold = 0.0
ob_cube_010.location = (-4.36, 5.467, 6.504)
ob_cube_010.scale = (0.9965, 0.798, 3.729)
ob_cube_010.lineart.crease_threshold = 0.0
ob_cube_011.location = (4.395, 5.467, 6.504)
ob_cube_011.scale = (0.9965, 0.798, 3.729)
ob_cube_011.lineart.crease_threshold = 0.0
ob_cube_012.location = (0.03591, 5.467, 6.504)
ob_cube_012.scale = (0.9965, 0.798, 3.729)
ob_cube_012.lineart.crease_threshold = 0.0
ob_plane_008.location = (-2.137, 5.118, 9.416)
ob_plane_008.rotation_euler = (1.571, -1.571, 0.0)
ob_plane_008.scale = (0.7417, 1.278, 0.798)
ob_plane_008.lineart.crease_threshold = 0.0
ob_plane_009.location = (-2.137, 5.118, 5.497)
ob_plane_009.rotation_euler = (1.571, -1.571, 0.0)
ob_plane_009.scale = (0.7417, 1.278, 0.798)
ob_plane_009.lineart.crease_threshold = 0.0
ob_plane_010.location = (2.191, 5.118, 9.416)
ob_plane_010.rotation_euler = (1.571, -1.571, 0.0)
ob_plane_010.scale = (0.7417, 1.278, 0.798)
ob_plane_010.lineart.crease_threshold = 0.0
ob_plane_011.location = (2.191, 5.118, 5.438)
ob_plane_011.rotation_euler = (1.571, -1.571, 0.0)
ob_plane_011.scale = (0.7417, 1.278, 0.798)
ob_plane_011.lineart.crease_threshold = 0.0
ob_plane_012.location = (-2.089, 5.286, 7.496)
ob_plane_012.rotation_euler = (1.571, -0.0, 0.0)
ob_plane_012.scale = (1.433, 0.3726, 0.6364)
ob_plane_012.lineart.crease_threshold = 0.0
ob_plane_013.location = (-2.089, 5.286, 3.818)
ob_plane_013.rotation_euler = (1.571, -0.0, 0.0)
ob_plane_013.scale = (1.433, 0.3726, 0.6364)
ob_plane_013.lineart.crease_threshold = 0.0
ob_plane_014.location = (2.163, 5.286, 7.496)
ob_plane_014.rotation_euler = (1.571, -0.0, 0.0)
ob_plane_014.scale = (1.433, 0.3726, 0.6364)
ob_plane_014.lineart.crease_threshold = 0.0
ob_plane_015.location = (2.163, 5.286, 3.796)
ob_plane_015.rotation_euler = (1.571, -0.0, 0.0)
ob_plane_015.scale = (1.433, 0.3726, 0.6364)
ob_plane_015.lineart.crease_threshold = 0.0
ob_camera_002.location = (-4.218, 5.675, 10.47)
ob_camera_002.rotation_euler = (1.109, 0.01082, 2.386)
ob_camera_002.scale = (0.8968, 0.7742, 0.8765)
ob_camera_002.lock_rotations_4d = False
ob_camera_002.empty_display_type = 'ARROWS'
ob_camera_002.color = (0.0, 0.0, 0.0, 0.0)
ob_camera_002.display_type = 'WIRE'
ob_camera_002.lineart.crease_threshold = 0.0
ob_cube_013.location = (-6.278, -5.477, 6.504)
ob_cube_013.rotation_euler = (0.0, -0.0, 1.571)
ob_cube_013.scale = (0.9965, 0.798, 3.729)
ob_cube_013.lineart.crease_threshold = 0.0
ob_cube_014.location = (-6.278, 3.279, 6.504)
ob_cube_014.rotation_euler = (0.0, -0.0, 1.571)
ob_cube_014.scale = (0.9965, 0.798, 3.729)
ob_cube_014.lineart.crease_threshold = 0.0
ob_cube_015.location = (-6.278, -1.081, 6.504)
ob_cube_015.rotation_euler = (0.0, -0.0, 1.571)
ob_cube_015.scale = (0.9965, 0.798, 3.729)
ob_cube_015.lineart.crease_threshold = 0.0
ob_plane_016.location = (-5.928, -3.254, 9.416)
ob_plane_016.rotation_euler = (3.142, -1.571, 0.0)
ob_plane_016.scale = (0.7417, 1.278, 0.798)
ob_plane_016.lineart.crease_threshold = 0.0
ob_plane_017.location = (-5.928, -3.254, 5.497)
ob_plane_017.rotation_euler = (3.142, -1.571, 0.0)
ob_plane_017.scale = (0.7417, 1.278, 0.798)
ob_plane_017.lineart.crease_threshold = 0.0
ob_plane_018.location = (-5.928, 1.074, 9.416)
ob_plane_018.rotation_euler = (3.142, -1.571, 0.0)
ob_plane_018.scale = (0.7417, 1.278, 0.798)
ob_plane_018.lineart.crease_threshold = 0.0
ob_plane_019.location = (-5.928, 1.074, 5.438)
ob_plane_019.rotation_euler = (3.142, -1.571, 0.0)
ob_plane_019.scale = (0.7417, 1.278, 0.798)
ob_plane_019.lineart.crease_threshold = 0.0
ob_plane_020.location = (-6.097, -3.206, 7.496)
ob_plane_020.rotation_euler = (1.571, -0.0, 1.571)
ob_plane_020.scale = (1.433, 0.3726, 0.6364)
ob_plane_020.lineart.crease_threshold = 0.0
ob_plane_021.location = (-6.097, -3.206, 3.818)
ob_plane_021.rotation_euler = (1.571, -0.0, 1.571)
ob_plane_021.scale = (1.433, 0.3726, 0.6364)
ob_plane_021.lineart.crease_threshold = 0.0
ob_plane_022.location = (-6.097, 1.047, 7.496)
ob_plane_022.rotation_euler = (1.571, -0.0, 1.571)
ob_plane_022.scale = (1.433, 0.3726, 0.6364)
ob_plane_022.lineart.crease_threshold = 0.0
ob_plane_023.location = (-6.097, 1.047, 3.796)
ob_plane_023.rotation_euler = (1.571, -0.0, 1.571)
ob_plane_023.scale = (1.433, 0.3726, 0.6364)
ob_plane_023.lineart.crease_threshold = 0.0
ob_camera_003.location = (8.04, 5.675, 10.47)
ob_camera_003.rotation_euler = (1.109, 0.01082, 2.386)
ob_camera_003.scale = (0.8968, 0.7742, 0.8765)
ob_camera_003.lock_rotations_4d = False
ob_camera_003.empty_display_type = 'ARROWS'
ob_camera_003.color = (0.0, 0.0, 0.0, 0.0)
ob_camera_003.display_type = 'WIRE'
ob_camera_003.lineart.crease_threshold = 0.0
ob_cube_016.location = (5.98, -5.477, 6.504)
ob_cube_016.rotation_euler = (0.0, -0.0, 1.571)
ob_cube_016.scale = (0.9965, 0.798, 3.729)
ob_cube_016.lineart.crease_threshold = 0.0
ob_cube_017.location = (5.98, 3.279, 6.504)
ob_cube_017.rotation_euler = (0.0, -0.0, 1.571)
ob_cube_017.scale = (0.9965, 0.798, 3.729)
ob_cube_017.lineart.crease_threshold = 0.0
ob_cube_018.location = (5.98, -1.081, 6.504)
ob_cube_018.rotation_euler = (0.0, -0.0, 1.571)
ob_cube_018.scale = (0.9965, 0.798, 3.729)
ob_cube_018.lineart.crease_threshold = 0.0
ob_plane_024.location = (6.33, -3.254, 9.416)
ob_plane_024.rotation_euler = (3.142, -1.571, 0.0)
ob_plane_024.scale = (0.7417, 1.278, 0.798)
ob_plane_024.lineart.crease_threshold = 0.0
ob_plane_025.location = (6.33, -3.254, 5.497)
ob_plane_025.rotation_euler = (3.142, -1.571, 0.0)
ob_plane_025.scale = (0.7417, 1.278, 0.798)
ob_plane_025.lineart.crease_threshold = 0.0
ob_plane_026.location = (6.33, 1.074, 9.416)
ob_plane_026.rotation_euler = (3.142, -1.571, 0.0)
ob_plane_026.scale = (0.7417, 1.278, 0.798)
ob_plane_026.lineart.crease_threshold = 0.0
ob_plane_027.location = (6.33, 1.074, 5.438)
ob_plane_027.rotation_euler = (3.142, -1.571, 0.0)
ob_plane_027.scale = (0.7417, 1.278, 0.798)
ob_plane_027.lineart.crease_threshold = 0.0
ob_plane_028.location = (6.161, -3.206, 7.496)
ob_plane_028.rotation_euler = (1.571, -0.0, 1.571)
ob_plane_028.scale = (1.433, 0.3726, 0.6364)
ob_plane_028.lineart.crease_threshold = 0.0
ob_plane_029.location = (6.161, -3.206, 3.818)
ob_plane_029.rotation_euler = (1.571, -0.0, 1.571)
ob_plane_029.scale = (1.433, 0.3726, 0.6364)
ob_plane_029.lineart.crease_threshold = 0.0
ob_plane_030.location = (6.161, 1.047, 7.496)
ob_plane_030.rotation_euler = (1.571, -0.0, 1.571)
ob_plane_030.scale = (1.433, 0.3726, 0.6364)
ob_plane_030.lineart.crease_threshold = 0.0
ob_plane_031.location = (6.161, 1.047, 3.796)
ob_plane_031.rotation_euler = (1.571, -0.0, 1.571)
ob_plane_031.scale = (1.433, 0.3726, 0.6364)
ob_plane_031.lineart.crease_threshold = 0.0

# ---- collection membership
col_collection_1.objects.link(ob_plane_004)
col_collection_1.objects.link(ob_plane)
col_collection_1.objects.link(ob_cube_007)
col_collection_1.objects.link(ob_cube_004)
col_collection_1.objects.link(ob_cube)
col_collection_1.objects.link(ob_lamp)
col_collection_1.objects.link(ob_camera)
col_collection_1.objects.link(ob_cube_001)
col_collection_1.objects.link(ob_cube_002)
col_collection_1.objects.link(ob_cube_003)
col_collection_1.objects.link(ob_cube_005)
col_collection_1.objects.link(ob_cube_006)
col_collection_1.objects.link(ob_cube_008)
col_collection_1.objects.link(ob_cube_009)
col_collection_1.objects.link(ob_plane_001)
col_collection_1.objects.link(ob_plane_002)
col_collection_1.objects.link(ob_plane_003)
col_collection_1.objects.link(ob_plane_005)
col_collection_1.objects.link(ob_plane_006)
col_collection_1.objects.link(ob_plane_007)
col_collection_1.objects.link(ob_camera_001)
col_collection_1.objects.link(ob_cube_010)
col_collection_1.objects.link(ob_cube_011)
col_collection_1.objects.link(ob_cube_012)
col_collection_1.objects.link(ob_plane_008)
col_collection_1.objects.link(ob_plane_009)
col_collection_1.objects.link(ob_plane_010)
col_collection_1.objects.link(ob_plane_011)
col_collection_1.objects.link(ob_plane_012)
col_collection_1.objects.link(ob_plane_013)
col_collection_1.objects.link(ob_plane_014)
col_collection_1.objects.link(ob_plane_015)
col_collection_1.objects.link(ob_camera_002)
col_collection_1.objects.link(ob_cube_013)
col_collection_1.objects.link(ob_cube_014)
col_collection_1.objects.link(ob_cube_015)
col_collection_1.objects.link(ob_plane_016)
col_collection_1.objects.link(ob_plane_017)
col_collection_1.objects.link(ob_plane_018)
col_collection_1.objects.link(ob_plane_019)
col_collection_1.objects.link(ob_plane_020)
col_collection_1.objects.link(ob_plane_021)
col_collection_1.objects.link(ob_plane_022)
col_collection_1.objects.link(ob_plane_023)
col_collection_1.objects.link(ob_camera_003)
col_collection_1.objects.link(ob_cube_016)
col_collection_1.objects.link(ob_cube_017)
col_collection_1.objects.link(ob_cube_018)
col_collection_1.objects.link(ob_plane_024)
col_collection_1.objects.link(ob_plane_025)
col_collection_1.objects.link(ob_plane_026)
col_collection_1.objects.link(ob_plane_027)
col_collection_1.objects.link(ob_plane_028)
col_collection_1.objects.link(ob_plane_029)
col_collection_1.objects.link(ob_plane_030)
col_collection_1.objects.link(ob_plane_031)

# ---- scene / render settings (as saved in the file)
scene.camera = ob_camera
scene.frame_start = 1; scene.frame_end = 250; scene.frame_set(1)
scene.render.engine = 'BLENDER_EEVEE_NEXT'
scene.render.resolution_percentage = 50
scene.render.dither_intensity = 0.0
scene.cycles.use_denoising = False
scene.cycles.samples = 10
scene.cycles.sampling_pattern = 'TABULATED_SOBOL'
scene.cycles.light_sampling_threshold = 0.0
scene.cycles.use_adaptive_sampling = False
scene.cycles.use_light_tree = False
scene.cycles.blur_glossy = 0.0
scene.cycles.pixel_filter_type = 'GAUSSIAN'
scene.cycles.sample_clamp_indirect = 0.0
scene.view_settings.view_transform = 'Standard'
bpy.context.view_layer.update()
